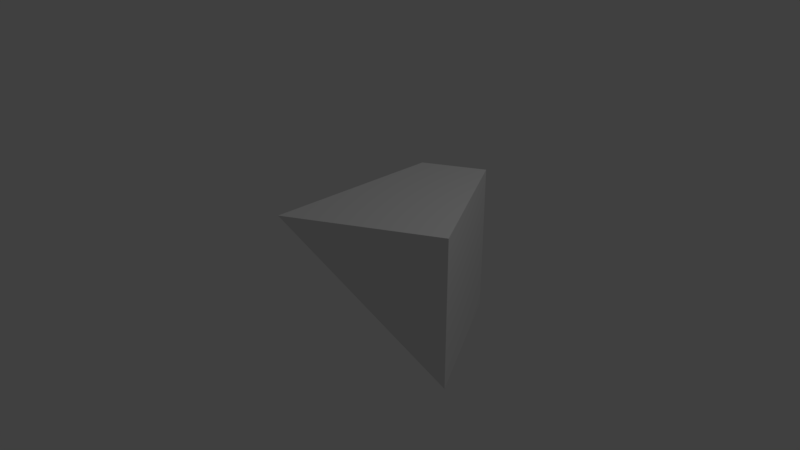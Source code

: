# Source: HexCornerRampUpper.blend  (saved by Blender 2.79.0; exported with 4.5.12 LTS)
import bpy
from mathutils import Matrix  # noqa: F401  (used for matrix-valued properties, if any)

bpy.ops.wm.read_factory_settings(use_empty=True)
scene = bpy.context.scene
scene.name = 'Scene'

# ---- collections
col_collection_1 = bpy.data.collections.new('Collection 1'); scene.collection.children.link(col_collection_1)

# ---- materials (node trees are filled in below, after node groups)
mat_material = bpy.data.materials.new('Material')
mat_material.alpha_threshold = 0.0
mat_material.use_transparent_shadow = False
mat_material.roughness = 0.5
mat_material.line_color = (0.0, 0.0, 0.0, 1.0)

# ---- material node trees

# ---- world
world_world = bpy.data.worlds.new('World'); scene.world = world_world
world_world.color = (0.05088, 0.05088, 0.05088)
world_world.use_sun_shadow = False
world_world.sun_shadow_jitter_overblur = 0.0
world_world.cycles.sampling_method = 'MANUAL'

# ---- cameras
cam_camera = bpy.data.cameras.new('Camera')
cam_camera.clip_end = 100.0
cam_camera.lens = 35.0
cam_camera.sensor_width = 32.0
cam_camera.sensor_height = 18.0
cam_camera.ortho_scale = 7.314
cam_camera.dof.focus_distance = 0.0
cam_camera.dof.aperture_fstop = 128.0

# ---- lights
light_lamp = bpy.data.lights.new('Lamp', 'POINT')
light_lamp.transmission_factor = 0.0
light_lamp.cutoff_distance = 30.0
light_lamp.energy = 100.0
light_lamp.shadow_buffer_clip_start = 1.001
light_lamp.shadow_soft_size = 0.1
light_lamp.shadow_maximum_resolution = 0.006
light_lamp.use_absolute_resolution = True

# ---- meshes
me_cube = bpy.data.meshes.new('Cube')
me_cube.from_pydata([(1.0, 1.0, -1.0), (1.0, -1.0, 1.0), (-1.0, 1.0, -1.0), (1.0, 1.0, 1.0), (1.0, -1.0, 1.0), (-1.0, 1.0, 1.0), (-1.0, 1.0, 0.9972), (-0.9965, 1.0, 1.0), (-1.0, 0.9988, 1.0), (-1.0, 0.1547, 1.0), (-1.0, 0.1547, 1.0)], [], [(1, 4, 10, 9), (7, 5, 8), (0, 3, 4, 1), (6, 8, 5), (7, 6, 5), (2, 9, 10, 8, 6), (3, 0, 2, 6, 7), (3, 7, 8, 10, 4), (0, 1, 9, 2)])
me_cube.materials.append(mat_material)
me_cube.use_remesh_preserve_volume = False
me_cube.use_remesh_preserve_attributes = False
me_cube.use_mirror_vertex_groups = False
me_cube.update()

# ---- objects
ob_cube = bpy.data.objects.new('Cube', me_cube)
ob_lamp = bpy.data.objects.new('Lamp', light_lamp)
ob_camera = bpy.data.objects.new('Camera', cam_camera)

# ---- transforms, parenting, visibility, modifiers, constraints
ob_cube.location = (0.366, 0.0, 0.0)
ob_cube.rotation_euler = (0.0, -0.0, -1.047)
ob_cube.lock_rotations_4d = False
ob_cube.empty_display_type = 'ARROWS'
ob_cube.lineart.crease_threshold = 0.0
ob_lamp.location = (4.076, 1.005, 5.904)
ob_lamp.rotation_euler = (0.6503, 0.05522, 1.866)
ob_lamp.lock_rotations_4d = False
ob_lamp.empty_display_type = 'ARROWS'
ob_lamp.color = (0.0, 0.0, 0.0, 0.0)
ob_lamp.lineart.crease_threshold = 0.0
ob_camera.location = (7.481, -6.508, 5.344)
ob_camera.rotation_euler = (1.109, 0.0, 0.8149)
ob_camera.lock_rotations_4d = False
ob_camera.empty_display_type = 'ARROWS'
ob_camera.color = (0.0, 0.0, 0.0, 0.0)
ob_camera.display_type = 'WIRE'
ob_camera.lineart.crease_threshold = 0.0

# ---- collection membership
col_collection_1.objects.link(ob_cube)
col_collection_1.objects.link(ob_lamp)
col_collection_1.objects.link(ob_camera)

# ---- scene / render settings (as saved in the file)
scene.camera = ob_camera
scene.frame_start = 1; scene.frame_end = 250; scene.frame_set(1)
scene.render.engine = 'BLENDER_EEVEE_NEXT'
scene.render.resolution_percentage = 50
scene.render.dither_intensity = 0.0
scene.cycles.use_denoising = False
scene.cycles.samples = 128
scene.cycles.sampling_pattern = 'TABULATED_SOBOL'
scene.cycles.use_adaptive_sampling = False
scene.cycles.use_light_tree = False
scene.cycles.blur_glossy = 0.0
scene.cycles.sample_clamp_indirect = 0.0
scene.view_settings.view_transform = 'Standard'
bpy.context.view_layer.update()
